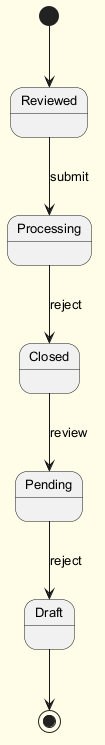

The diagram above was rendered by PlantUML. Its source (embedded in the PNG):
@startuml
skinparam backgroundColor #FFFDE7
skinparam classBackgroundColor #FFF9C4
skinparam classBorderColor #F57F17
skinparam defaultFontSize 13
[*] --> Reviewed
Reviewed --> Processing : submit
Processing --> Closed : reject
Closed --> Pending : review
Pending --> Draft : reject
Draft --> [*]
@enduml